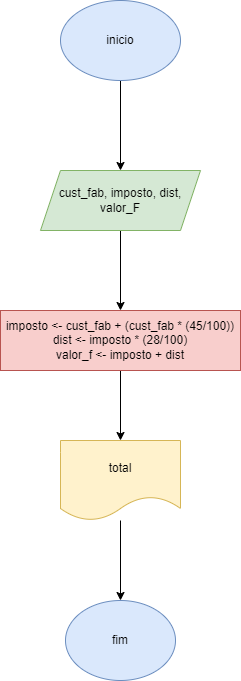

The diagram above was exported from draw.io. Its source (the exported page's mxGraphModel, read from the mxfile embedded in the PNG):
<mxGraphModel dx="1050" dy="515" grid="1" gridSize="10" guides="1" tooltips="1" connect="1" arrows="1" fold="1" page="1" pageScale="1" pageWidth="827" pageHeight="1169" math="0" shadow="0">
  <root>
    <mxCell id="0" />
    <mxCell id="1" parent="0" />
    <mxCell id="WtnwigXSs7HSHtP9R5pG-3" value="" style="edgeStyle=orthogonalEdgeStyle;rounded=0;orthogonalLoop=1;jettySize=auto;html=1;" edge="1" parent="1" source="WtnwigXSs7HSHtP9R5pG-1" target="WtnwigXSs7HSHtP9R5pG-2">
      <mxGeometry relative="1" as="geometry" />
    </mxCell>
    <mxCell id="WtnwigXSs7HSHtP9R5pG-1" value="inicio" style="ellipse;whiteSpace=wrap;html=1;fillColor=#dae8fc;strokeColor=#6c8ebf;" vertex="1" parent="1">
      <mxGeometry x="350" y="230" width="120" height="80" as="geometry" />
    </mxCell>
    <mxCell id="WtnwigXSs7HSHtP9R5pG-5" value="" style="edgeStyle=orthogonalEdgeStyle;rounded=0;orthogonalLoop=1;jettySize=auto;html=1;" edge="1" parent="1" source="WtnwigXSs7HSHtP9R5pG-2" target="WtnwigXSs7HSHtP9R5pG-4">
      <mxGeometry relative="1" as="geometry" />
    </mxCell>
    <mxCell id="WtnwigXSs7HSHtP9R5pG-2" value="cust_fab, imposto, dist, valor_F" style="shape=parallelogram;perimeter=parallelogramPerimeter;whiteSpace=wrap;html=1;fixedSize=1;fillColor=#d5e8d4;strokeColor=#82b366;" vertex="1" parent="1">
      <mxGeometry x="330" y="400" width="160" height="60" as="geometry" />
    </mxCell>
    <mxCell id="WtnwigXSs7HSHtP9R5pG-7" value="" style="edgeStyle=orthogonalEdgeStyle;rounded=0;orthogonalLoop=1;jettySize=auto;html=1;" edge="1" parent="1" source="WtnwigXSs7HSHtP9R5pG-4" target="WtnwigXSs7HSHtP9R5pG-6">
      <mxGeometry relative="1" as="geometry" />
    </mxCell>
    <mxCell id="WtnwigXSs7HSHtP9R5pG-4" value="&lt;div&gt;imposto &amp;lt;- cust_fab + (cust_fab * (45/100))&lt;/div&gt;&lt;div&gt;dist &amp;lt;- imposto * (28/100)&lt;/div&gt;&lt;div&gt;valor_f &amp;lt;- imposto + dist&lt;/div&gt;" style="whiteSpace=wrap;html=1;fillColor=#f8cecc;strokeColor=#b85450;" vertex="1" parent="1">
      <mxGeometry x="290" y="540" width="240" height="60" as="geometry" />
    </mxCell>
    <mxCell id="WtnwigXSs7HSHtP9R5pG-9" value="" style="edgeStyle=orthogonalEdgeStyle;rounded=0;orthogonalLoop=1;jettySize=auto;html=1;" edge="1" parent="1" source="WtnwigXSs7HSHtP9R5pG-6" target="WtnwigXSs7HSHtP9R5pG-8">
      <mxGeometry relative="1" as="geometry" />
    </mxCell>
    <mxCell id="WtnwigXSs7HSHtP9R5pG-6" value="total" style="shape=document;whiteSpace=wrap;html=1;boundedLbl=1;fillColor=#fff2cc;strokeColor=#d6b656;" vertex="1" parent="1">
      <mxGeometry x="350" y="670" width="120" height="80" as="geometry" />
    </mxCell>
    <mxCell id="WtnwigXSs7HSHtP9R5pG-8" value="fim" style="ellipse;whiteSpace=wrap;html=1;fillColor=#dae8fc;strokeColor=#6c8ebf;" vertex="1" parent="1">
      <mxGeometry x="355" y="830" width="110" height="80" as="geometry" />
    </mxCell>
  </root>
</mxGraphModel>